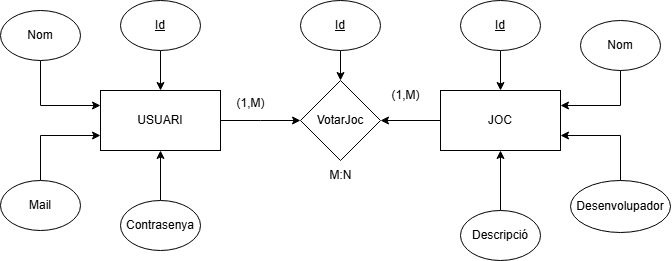

The diagram above was exported from draw.io. Its source (the exported page's mxGraphModel, read from the mxfile embedded in the PNG):
<mxGraphModel dx="1123" dy="601" grid="1" gridSize="10" guides="1" tooltips="1" connect="1" arrows="1" fold="1" page="1" pageScale="1" pageWidth="850" pageHeight="1100" math="0" shadow="0" extFonts="Permanent Marker^https://fonts.googleapis.com/css?family=Permanent+Marker">
  <root>
    <mxCell id="0" />
    <mxCell id="1" parent="0" />
    <mxCell id="omOxAqq1m-a4k06AcnTe-15" style="edgeStyle=orthogonalEdgeStyle;rounded=0;orthogonalLoop=1;jettySize=auto;html=1;exitX=1;exitY=0.5;exitDx=0;exitDy=0;entryX=0;entryY=0.5;entryDx=0;entryDy=0;" edge="1" parent="1" source="omOxAqq1m-a4k06AcnTe-3">
      <mxGeometry relative="1" as="geometry">
        <mxPoint x="470" y="170" as="targetPoint" />
      </mxGeometry>
    </mxCell>
    <mxCell id="omOxAqq1m-a4k06AcnTe-3" value="USUARI" style="rounded=0;whiteSpace=wrap;html=1;" vertex="1" parent="1">
      <mxGeometry x="270" y="140" width="120" height="60" as="geometry" />
    </mxCell>
    <mxCell id="omOxAqq1m-a4k06AcnTe-5" style="edgeStyle=orthogonalEdgeStyle;rounded=0;orthogonalLoop=1;jettySize=auto;html=1;exitX=0.5;exitY=1;exitDx=0;exitDy=0;entryX=0.5;entryY=0;entryDx=0;entryDy=0;" edge="1" parent="1" source="omOxAqq1m-a4k06AcnTe-4" target="omOxAqq1m-a4k06AcnTe-3">
      <mxGeometry relative="1" as="geometry" />
    </mxCell>
    <mxCell id="omOxAqq1m-a4k06AcnTe-4" value="&lt;u&gt;Id&lt;/u&gt;" style="ellipse;whiteSpace=wrap;html=1;" vertex="1" parent="1">
      <mxGeometry x="290" y="50" width="80" height="50" as="geometry" />
    </mxCell>
    <mxCell id="omOxAqq1m-a4k06AcnTe-11" style="edgeStyle=orthogonalEdgeStyle;rounded=0;orthogonalLoop=1;jettySize=auto;html=1;exitX=0.5;exitY=1;exitDx=0;exitDy=0;entryX=0;entryY=0.25;entryDx=0;entryDy=0;" edge="1" parent="1" source="omOxAqq1m-a4k06AcnTe-6" target="omOxAqq1m-a4k06AcnTe-3">
      <mxGeometry relative="1" as="geometry" />
    </mxCell>
    <mxCell id="omOxAqq1m-a4k06AcnTe-6" value="Nom" style="ellipse;whiteSpace=wrap;html=1;" vertex="1" parent="1">
      <mxGeometry x="170" y="60" width="80" height="50" as="geometry" />
    </mxCell>
    <mxCell id="omOxAqq1m-a4k06AcnTe-10" style="edgeStyle=orthogonalEdgeStyle;rounded=0;orthogonalLoop=1;jettySize=auto;html=1;exitX=0.5;exitY=0;exitDx=0;exitDy=0;entryX=0;entryY=0.75;entryDx=0;entryDy=0;" edge="1" parent="1" source="omOxAqq1m-a4k06AcnTe-7" target="omOxAqq1m-a4k06AcnTe-3">
      <mxGeometry relative="1" as="geometry" />
    </mxCell>
    <mxCell id="omOxAqq1m-a4k06AcnTe-7" value="Mail" style="ellipse;whiteSpace=wrap;html=1;" vertex="1" parent="1">
      <mxGeometry x="170" y="230" width="80" height="50" as="geometry" />
    </mxCell>
    <mxCell id="omOxAqq1m-a4k06AcnTe-9" style="edgeStyle=orthogonalEdgeStyle;rounded=0;orthogonalLoop=1;jettySize=auto;html=1;exitX=0.5;exitY=0;exitDx=0;exitDy=0;entryX=0.5;entryY=1;entryDx=0;entryDy=0;" edge="1" parent="1" source="omOxAqq1m-a4k06AcnTe-8" target="omOxAqq1m-a4k06AcnTe-3">
      <mxGeometry relative="1" as="geometry" />
    </mxCell>
    <mxCell id="omOxAqq1m-a4k06AcnTe-8" value="Contrasenya" style="ellipse;whiteSpace=wrap;html=1;" vertex="1" parent="1">
      <mxGeometry x="290" y="250" width="80" height="50" as="geometry" />
    </mxCell>
    <mxCell id="omOxAqq1m-a4k06AcnTe-19" style="edgeStyle=orthogonalEdgeStyle;rounded=0;orthogonalLoop=1;jettySize=auto;html=1;exitX=0.5;exitY=1;exitDx=0;exitDy=0;entryX=0.5;entryY=0;entryDx=0;entryDy=0;" edge="1" parent="1" source="omOxAqq1m-a4k06AcnTe-14" target="omOxAqq1m-a4k06AcnTe-17">
      <mxGeometry relative="1" as="geometry" />
    </mxCell>
    <mxCell id="omOxAqq1m-a4k06AcnTe-14" value="&lt;u&gt;Id&lt;/u&gt;" style="ellipse;whiteSpace=wrap;html=1;" vertex="1" parent="1">
      <mxGeometry x="470" y="50" width="80" height="50" as="geometry" />
    </mxCell>
    <mxCell id="omOxAqq1m-a4k06AcnTe-16" value="(1,M)" style="text;html=1;align=center;verticalAlign=middle;resizable=0;points=[];autosize=1;strokeColor=none;fillColor=none;" vertex="1" parent="1">
      <mxGeometry x="395" y="138" width="50" height="30" as="geometry" />
    </mxCell>
    <mxCell id="omOxAqq1m-a4k06AcnTe-17" value="VotarJoc" style="rhombus;whiteSpace=wrap;html=1;" vertex="1" parent="1">
      <mxGeometry x="470" y="130" width="80" height="80" as="geometry" />
    </mxCell>
    <mxCell id="omOxAqq1m-a4k06AcnTe-18" value="M:N" style="text;html=1;align=center;verticalAlign=middle;resizable=0;points=[];autosize=1;strokeColor=none;fillColor=none;" vertex="1" parent="1">
      <mxGeometry x="485" y="210" width="50" height="30" as="geometry" />
    </mxCell>
    <mxCell id="omOxAqq1m-a4k06AcnTe-31" style="edgeStyle=orthogonalEdgeStyle;rounded=0;orthogonalLoop=1;jettySize=auto;html=1;exitX=0;exitY=0.5;exitDx=0;exitDy=0;entryX=1;entryY=0.5;entryDx=0;entryDy=0;" edge="1" parent="1" source="omOxAqq1m-a4k06AcnTe-20" target="omOxAqq1m-a4k06AcnTe-17">
      <mxGeometry relative="1" as="geometry" />
    </mxCell>
    <mxCell id="omOxAqq1m-a4k06AcnTe-20" value="JOC" style="rounded=0;whiteSpace=wrap;html=1;" vertex="1" parent="1">
      <mxGeometry x="610" y="140" width="120" height="60" as="geometry" />
    </mxCell>
    <mxCell id="omOxAqq1m-a4k06AcnTe-27" style="edgeStyle=orthogonalEdgeStyle;rounded=0;orthogonalLoop=1;jettySize=auto;html=1;exitX=0.5;exitY=1;exitDx=0;exitDy=0;entryX=0.5;entryY=0;entryDx=0;entryDy=0;" edge="1" parent="1" source="omOxAqq1m-a4k06AcnTe-22" target="omOxAqq1m-a4k06AcnTe-20">
      <mxGeometry relative="1" as="geometry" />
    </mxCell>
    <mxCell id="omOxAqq1m-a4k06AcnTe-22" value="&lt;u&gt;Id&lt;/u&gt;" style="ellipse;whiteSpace=wrap;html=1;" vertex="1" parent="1">
      <mxGeometry x="630" y="50" width="80" height="50" as="geometry" />
    </mxCell>
    <mxCell id="omOxAqq1m-a4k06AcnTe-30" style="edgeStyle=orthogonalEdgeStyle;rounded=0;orthogonalLoop=1;jettySize=auto;html=1;exitX=0.5;exitY=1;exitDx=0;exitDy=0;entryX=1;entryY=0.25;entryDx=0;entryDy=0;" edge="1" parent="1" source="omOxAqq1m-a4k06AcnTe-24" target="omOxAqq1m-a4k06AcnTe-20">
      <mxGeometry relative="1" as="geometry" />
    </mxCell>
    <mxCell id="omOxAqq1m-a4k06AcnTe-24" value="Nom" style="ellipse;whiteSpace=wrap;html=1;" vertex="1" parent="1">
      <mxGeometry x="750" y="70" width="80" height="50" as="geometry" />
    </mxCell>
    <mxCell id="omOxAqq1m-a4k06AcnTe-29" style="edgeStyle=orthogonalEdgeStyle;rounded=0;orthogonalLoop=1;jettySize=auto;html=1;exitX=0.5;exitY=0;exitDx=0;exitDy=0;entryX=1;entryY=0.75;entryDx=0;entryDy=0;" edge="1" parent="1" source="omOxAqq1m-a4k06AcnTe-25" target="omOxAqq1m-a4k06AcnTe-20">
      <mxGeometry relative="1" as="geometry" />
    </mxCell>
    <mxCell id="omOxAqq1m-a4k06AcnTe-25" value="Desenvolupador" style="ellipse;whiteSpace=wrap;html=1;" vertex="1" parent="1">
      <mxGeometry x="740" y="230" width="100" height="52" as="geometry" />
    </mxCell>
    <mxCell id="omOxAqq1m-a4k06AcnTe-28" style="edgeStyle=orthogonalEdgeStyle;rounded=0;orthogonalLoop=1;jettySize=auto;html=1;exitX=0.5;exitY=0;exitDx=0;exitDy=0;entryX=0.5;entryY=1;entryDx=0;entryDy=0;" edge="1" parent="1" source="omOxAqq1m-a4k06AcnTe-26" target="omOxAqq1m-a4k06AcnTe-20">
      <mxGeometry relative="1" as="geometry" />
    </mxCell>
    <mxCell id="omOxAqq1m-a4k06AcnTe-26" value="Descripció" style="ellipse;whiteSpace=wrap;html=1;" vertex="1" parent="1">
      <mxGeometry x="630" y="260" width="80" height="50" as="geometry" />
    </mxCell>
    <mxCell id="omOxAqq1m-a4k06AcnTe-32" value="(1,M)" style="text;html=1;align=center;verticalAlign=middle;resizable=0;points=[];autosize=1;strokeColor=none;fillColor=none;" vertex="1" parent="1">
      <mxGeometry x="550" y="130" width="50" height="30" as="geometry" />
    </mxCell>
  </root>
</mxGraphModel>